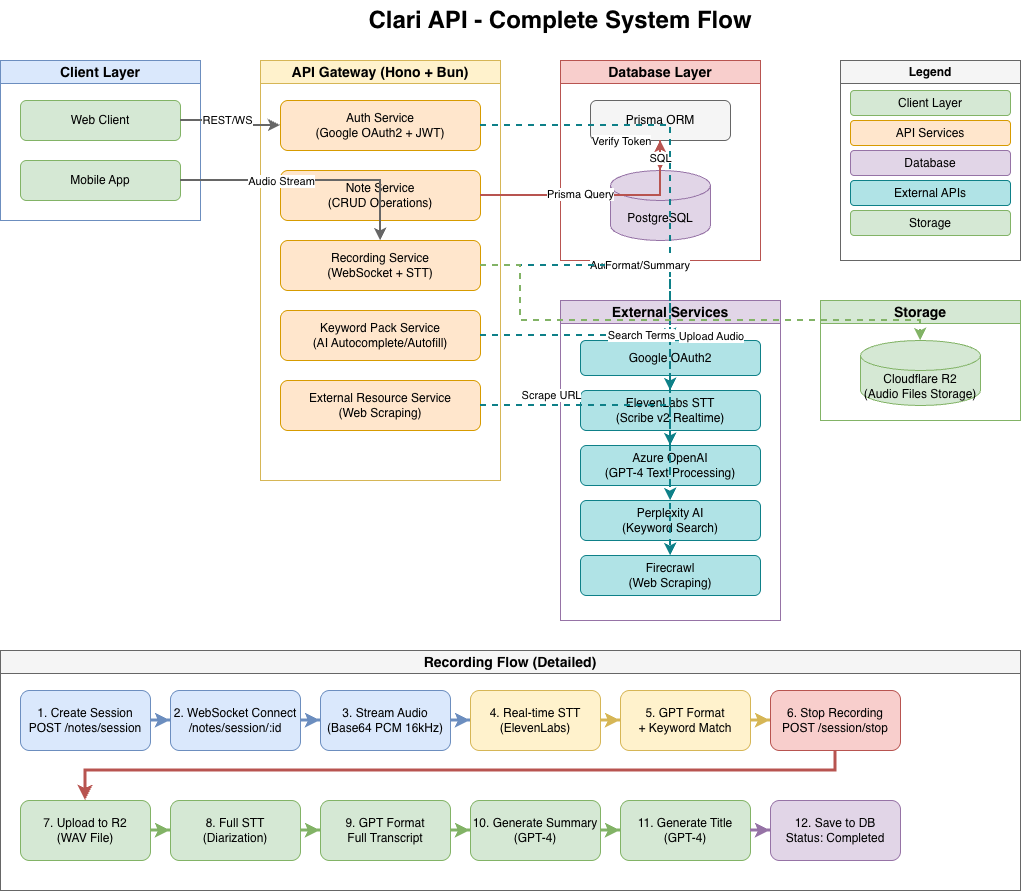

The diagram above was exported from draw.io. Its source (the exported page's mxGraphModel, read from the mxfile embedded in the PNG):
<mxGraphModel dx="1219" dy="1179" grid="1" gridSize="10" guides="1" tooltips="1" connect="1" arrows="1" fold="1" page="1" pageScale="1" pageWidth="1169" pageHeight="827" math="0" shadow="0">
  <root>
    <mxCell id="0" />
    <mxCell id="1" parent="0" />
    <mxCell id="title" parent="1" style="text;html=1;strokeColor=none;fillColor=none;align=center;verticalAlign=middle;whiteSpace=wrap;rounded=0;fontSize=24;fontStyle=1" value="Clari API - Complete System Flow" vertex="1">
      <mxGeometry height="40" width="400" x="400" y="20" as="geometry" />
    </mxCell>
    <mxCell id="client-layer" parent="1" style="swimlane;whiteSpace=wrap;html=1;fillColor=#dae8fc;strokeColor=#6c8ebf;fontSize=14;fontStyle=1" value="Client Layer" vertex="1">
      <mxGeometry height="160" width="200" x="40" y="80" as="geometry" />
    </mxCell>
    <mxCell id="web-client" parent="client-layer" style="rounded=1;whiteSpace=wrap;html=1;fillColor=#d5e8d4;strokeColor=#82b366;" value="Web Client" vertex="1">
      <mxGeometry height="40" width="160" x="20" y="40" as="geometry" />
    </mxCell>
    <mxCell id="mobile-client" parent="client-layer" style="rounded=1;whiteSpace=wrap;html=1;fillColor=#d5e8d4;strokeColor=#82b366;" value="Mobile App" vertex="1">
      <mxGeometry height="40" width="160" x="20" y="100" as="geometry" />
    </mxCell>
    <mxCell id="api-layer" parent="1" style="swimlane;whiteSpace=wrap;html=1;fillColor=#fff2cc;strokeColor=#d6b656;fontSize=14;fontStyle=1" value="API Gateway (Hono + Bun)" vertex="1">
      <mxGeometry height="420" width="240" x="300" y="80" as="geometry" />
    </mxCell>
    <mxCell id="auth-service" parent="api-layer" style="rounded=1;whiteSpace=wrap;html=1;fillColor=#ffe6cc;strokeColor=#d79b00;" value="Auth Service&#10;(Google OAuth2 + JWT)" vertex="1">
      <mxGeometry height="50" width="200" x="20" y="40" as="geometry" />
    </mxCell>
    <mxCell id="note-service" parent="api-layer" style="rounded=1;whiteSpace=wrap;html=1;fillColor=#ffe6cc;strokeColor=#d79b00;" value="Note Service&#10;(CRUD Operations)" vertex="1">
      <mxGeometry height="50" width="200" x="20" y="110" as="geometry" />
    </mxCell>
    <mxCell id="recording-service" parent="api-layer" style="rounded=1;whiteSpace=wrap;html=1;fillColor=#ffe6cc;strokeColor=#d79b00;" value="Recording Service&#10;(WebSocket + STT)" vertex="1">
      <mxGeometry height="50" width="200" x="20" y="180" as="geometry" />
    </mxCell>
    <mxCell id="keyword-service" parent="api-layer" style="rounded=1;whiteSpace=wrap;html=1;fillColor=#ffe6cc;strokeColor=#d79b00;" value="Keyword Pack Service&#10;(AI Autocomplete/Autofill)" vertex="1">
      <mxGeometry height="50" width="200" x="20" y="250" as="geometry" />
    </mxCell>
    <mxCell id="resource-service" parent="api-layer" style="rounded=1;whiteSpace=wrap;html=1;fillColor=#ffe6cc;strokeColor=#d79b00;" value="External Resource Service&#10;(Web Scraping)" vertex="1">
      <mxGeometry height="50" width="200" x="20" y="320" as="geometry" />
    </mxCell>
    <mxCell id="db-layer" parent="1" style="swimlane;whiteSpace=wrap;html=1;fillColor=#f8cecc;strokeColor=#b85450;fontSize=14;fontStyle=1" value="Database Layer" vertex="1">
      <mxGeometry height="200" width="200" x="600" y="80" as="geometry" />
    </mxCell>
    <mxCell id="prisma" parent="db-layer" style="rounded=1;whiteSpace=wrap;html=1;fillColor=#f5f5f5;strokeColor=#666666;" value="Prisma ORM" vertex="1">
      <mxGeometry height="40" width="140" x="30" y="40" as="geometry" />
    </mxCell>
    <mxCell id="postgres" parent="db-layer" style="shape=cylinder3;whiteSpace=wrap;html=1;boundedLbl=1;backgroundOutline=1;size=15;fillColor=#e1d5e7;strokeColor=#9673a6;" value="PostgreSQL" vertex="1">
      <mxGeometry height="70" width="100" x="50" y="110" as="geometry" />
    </mxCell>
    <mxCell id="external-layer" parent="1" style="swimlane;whiteSpace=wrap;html=1;fillColor=#e1d5e7;strokeColor=#9673a6;fontSize=14;fontStyle=1" value="External Services" vertex="1">
      <mxGeometry height="320" width="220" x="600" y="320" as="geometry" />
    </mxCell>
    <mxCell id="google-oauth" parent="external-layer" style="rounded=1;whiteSpace=wrap;html=1;fillColor=#b0e3e6;strokeColor=#0e8088;" value="Google OAuth2" vertex="1">
      <mxGeometry height="35" width="180" x="20" y="40" as="geometry" />
    </mxCell>
    <mxCell id="elevenlabs" parent="external-layer" style="rounded=1;whiteSpace=wrap;html=1;fillColor=#b0e3e6;strokeColor=#0e8088;" value="ElevenLabs STT&#10;(Scribe v2 Realtime)" vertex="1">
      <mxGeometry height="40" width="180" x="20" y="90" as="geometry" />
    </mxCell>
    <mxCell id="azure-openai" parent="external-layer" style="rounded=1;whiteSpace=wrap;html=1;fillColor=#b0e3e6;strokeColor=#0e8088;" value="Azure OpenAI&#10;(GPT-4 Text Processing)" vertex="1">
      <mxGeometry height="40" width="180" x="20" y="145" as="geometry" />
    </mxCell>
    <mxCell id="perplexity" parent="external-layer" style="rounded=1;whiteSpace=wrap;html=1;fillColor=#b0e3e6;strokeColor=#0e8088;" value="Perplexity AI&#10;(Keyword Search)" vertex="1">
      <mxGeometry height="40" width="180" x="20" y="200" as="geometry" />
    </mxCell>
    <mxCell id="firecrawl" parent="external-layer" style="rounded=1;whiteSpace=wrap;html=1;fillColor=#b0e3e6;strokeColor=#0e8088;" value="Firecrawl&#10;(Web Scraping)" vertex="1">
      <mxGeometry height="40" width="180" x="20" y="255" as="geometry" />
    </mxCell>
    <mxCell id="storage-layer" parent="1" style="swimlane;whiteSpace=wrap;html=1;fillColor=#d5e8d4;strokeColor=#82b366;fontSize=14;fontStyle=1" value="Storage" vertex="1">
      <mxGeometry height="120" width="200" x="860" y="320" as="geometry" />
    </mxCell>
    <mxCell id="r2-storage" parent="storage-layer" style="shape=cylinder3;whiteSpace=wrap;html=1;boundedLbl=1;backgroundOutline=1;size=15;fillColor=#d5e8d4;strokeColor=#82b366;" value="Cloudflare R2&#10;(Audio Files Storage)" vertex="1">
      <mxGeometry height="65" width="120" x="40" y="40" as="geometry" />
    </mxCell>
    <mxCell id="flow-section" parent="1" style="swimlane;whiteSpace=wrap;html=1;fillColor=#f5f5f5;strokeColor=#666666;fontSize=14;fontStyle=1" value="Recording Flow (Detailed)" vertex="1">
      <mxGeometry height="240" width="1020" x="40" y="670" as="geometry" />
    </mxCell>
    <mxCell id="flow-1" parent="flow-section" style="rounded=1;whiteSpace=wrap;html=1;fillColor=#dae8fc;strokeColor=#6c8ebf;" value="1. Create Session&#10;POST /notes/session" vertex="1">
      <mxGeometry height="60" width="130" x="20" y="40" as="geometry" />
    </mxCell>
    <mxCell id="flow-2" parent="flow-section" style="rounded=1;whiteSpace=wrap;html=1;fillColor=#dae8fc;strokeColor=#6c8ebf;" value="2. WebSocket Connect&#10;/notes/session/:id" vertex="1">
      <mxGeometry height="60" width="130" x="170" y="40" as="geometry" />
    </mxCell>
    <mxCell id="flow-3" parent="flow-section" style="rounded=1;whiteSpace=wrap;html=1;fillColor=#dae8fc;strokeColor=#6c8ebf;" value="3. Stream Audio&#10;(Base64 PCM 16kHz)" vertex="1">
      <mxGeometry height="60" width="130" x="320" y="40" as="geometry" />
    </mxCell>
    <mxCell id="flow-4" parent="flow-section" style="rounded=1;whiteSpace=wrap;html=1;fillColor=#fff2cc;strokeColor=#d6b656;" value="4. Real-time STT&#10;(ElevenLabs)" vertex="1">
      <mxGeometry height="60" width="130" x="470" y="40" as="geometry" />
    </mxCell>
    <mxCell id="flow-5" parent="flow-section" style="rounded=1;whiteSpace=wrap;html=1;fillColor=#fff2cc;strokeColor=#d6b656;" value="5. GPT Format&#10;+ Keyword Match" vertex="1">
      <mxGeometry height="60" width="130" x="620" y="40" as="geometry" />
    </mxCell>
    <mxCell id="flow-6" parent="flow-section" style="rounded=1;whiteSpace=wrap;html=1;fillColor=#f8cecc;strokeColor=#b85450;" value="6. Stop Recording&#10;POST /session/stop" vertex="1">
      <mxGeometry height="60" width="130" x="770" y="40" as="geometry" />
    </mxCell>
    <mxCell id="flow-7" parent="flow-section" style="rounded=1;whiteSpace=wrap;html=1;fillColor=#d5e8d4;strokeColor=#82b366;" value="7. Upload to R2&#10;(WAV File)" vertex="1">
      <mxGeometry height="60" width="130" x="20" y="150" as="geometry" />
    </mxCell>
    <mxCell id="flow-8" parent="flow-section" style="rounded=1;whiteSpace=wrap;html=1;fillColor=#d5e8d4;strokeColor=#82b366;" value="8. Full STT&#10;(Diarization)" vertex="1">
      <mxGeometry height="60" width="130" x="170" y="150" as="geometry" />
    </mxCell>
    <mxCell id="flow-9" parent="flow-section" style="rounded=1;whiteSpace=wrap;html=1;fillColor=#d5e8d4;strokeColor=#82b366;" value="9. GPT Format&#10;Full Transcript" vertex="1">
      <mxGeometry height="60" width="130" x="320" y="150" as="geometry" />
    </mxCell>
    <mxCell id="flow-10" parent="flow-section" style="rounded=1;whiteSpace=wrap;html=1;fillColor=#d5e8d4;strokeColor=#82b366;" value="10. Generate Summary&#10;(GPT-4)" vertex="1">
      <mxGeometry height="60" width="130" x="470" y="150" as="geometry" />
    </mxCell>
    <mxCell id="flow-11" parent="flow-section" style="rounded=1;whiteSpace=wrap;html=1;fillColor=#d5e8d4;strokeColor=#82b366;" value="11. Generate Title&#10;(GPT-4)" vertex="1">
      <mxGeometry height="60" width="130" x="620" y="150" as="geometry" />
    </mxCell>
    <mxCell id="flow-12" parent="flow-section" style="rounded=1;whiteSpace=wrap;html=1;fillColor=#e1d5e7;strokeColor=#9673a6;" value="12. Save to DB&#10;Status: Completed" vertex="1">
      <mxGeometry height="60" width="130" x="770" y="150" as="geometry" />
    </mxCell>
    <mxCell id="flow-arrow-7" edge="1" parent="flow-section" source="flow-7" style="edgeStyle=orthogonalEdgeStyle;rounded=0;orthogonalLoop=1;jettySize=auto;html=1;strokeWidth=3;strokeColor=#82b366;" target="flow-8">
      <mxGeometry relative="1" as="geometry" />
    </mxCell>
    <mxCell id="flow-arrow-8" edge="1" parent="flow-section" source="flow-8" style="edgeStyle=orthogonalEdgeStyle;rounded=0;orthogonalLoop=1;jettySize=auto;html=1;strokeWidth=3;strokeColor=#82b366;" target="flow-9">
      <mxGeometry relative="1" as="geometry" />
    </mxCell>
    <mxCell id="flow-arrow-9" edge="1" parent="flow-section" source="flow-9" style="edgeStyle=orthogonalEdgeStyle;rounded=0;orthogonalLoop=1;jettySize=auto;html=1;strokeWidth=3;strokeColor=#82b366;" target="flow-10">
      <mxGeometry relative="1" as="geometry" />
    </mxCell>
    <mxCell id="flow-arrow-10" edge="1" parent="flow-section" source="flow-10" style="edgeStyle=orthogonalEdgeStyle;rounded=0;orthogonalLoop=1;jettySize=auto;html=1;strokeWidth=3;strokeColor=#82b366;" target="flow-11">
      <mxGeometry relative="1" as="geometry" />
    </mxCell>
    <mxCell id="flow-arrow-11" edge="1" parent="flow-section" source="flow-11" style="edgeStyle=orthogonalEdgeStyle;rounded=0;orthogonalLoop=1;jettySize=auto;html=1;strokeWidth=3;strokeColor=#9673a6;" target="flow-12">
      <mxGeometry relative="1" as="geometry" />
    </mxCell>
    <mxCell id="arrow-1" edge="1" parent="1" source="web-client" style="edgeStyle=orthogonalEdgeStyle;rounded=0;orthogonalLoop=1;jettySize=auto;html=1;strokeWidth=2;strokeColor=#666666;" target="auth-service">
      <mxGeometry relative="1" as="geometry" />
    </mxCell>
    <mxCell id="arrow-1-label" connectable="0" parent="arrow-1" style="edgeLabel;html=1;align=center;verticalAlign=middle;resizable=0;points=[];" value="REST/WS" vertex="1">
      <mxGeometry relative="1" x="-0.1" y="1" as="geometry">
        <mxPoint as="offset" />
      </mxGeometry>
    </mxCell>
    <mxCell id="arrow-2" edge="1" parent="1" source="mobile-client" style="edgeStyle=orthogonalEdgeStyle;rounded=0;orthogonalLoop=1;jettySize=auto;html=1;strokeWidth=2;strokeColor=#666666;" target="recording-service">
      <mxGeometry relative="1" as="geometry" />
    </mxCell>
    <mxCell id="arrow-2-label" connectable="0" parent="arrow-2" style="edgeLabel;html=1;align=center;verticalAlign=middle;resizable=0;points=[];" value="Audio Stream" vertex="1">
      <mxGeometry relative="1" x="-0.1" y="1" as="geometry">
        <mxPoint x="-17" y="1" as="offset" />
      </mxGeometry>
    </mxCell>
    <mxCell id="arrow-3" edge="1" parent="1" source="note-service" style="edgeStyle=orthogonalEdgeStyle;rounded=0;orthogonalLoop=1;jettySize=auto;html=1;strokeWidth=2;strokeColor=#b85450;" target="prisma">
      <mxGeometry relative="1" as="geometry" />
    </mxCell>
    <mxCell id="arrow-3-label" connectable="0" parent="arrow-3" style="edgeLabel;html=1;align=center;verticalAlign=middle;resizable=0;points=[];" value="Prisma Query" vertex="1">
      <mxGeometry relative="1" x="-0.1" y="1" as="geometry">
        <mxPoint x="-6" y="-1" as="offset" />
      </mxGeometry>
    </mxCell>
    <mxCell id="arrow-4" edge="1" parent="1" source="prisma" style="edgeStyle=orthogonalEdgeStyle;rounded=0;orthogonalLoop=1;jettySize=auto;html=1;strokeWidth=2;strokeColor=#b85450;" target="postgres">
      <mxGeometry relative="1" as="geometry" />
    </mxCell>
    <mxCell id="arrow-4-label" connectable="0" parent="arrow-4" style="edgeLabel;html=1;align=center;verticalAlign=middle;resizable=0;points=[];" value="SQL" vertex="1">
      <mxGeometry relative="1" x="-0.1" y="1" as="geometry">
        <mxPoint as="offset" />
      </mxGeometry>
    </mxCell>
    <mxCell id="arrow-5" edge="1" parent="1" source="auth-service" style="edgeStyle=orthogonalEdgeStyle;rounded=0;orthogonalLoop=1;jettySize=auto;html=1;strokeWidth=2;strokeColor=#0e8088;dashed=1;" target="google-oauth">
      <mxGeometry relative="1" as="geometry" />
    </mxCell>
    <mxCell id="arrow-5-label" connectable="0" parent="arrow-5" style="edgeLabel;html=1;align=center;verticalAlign=middle;resizable=0;points=[];" value="Verify Token" vertex="1">
      <mxGeometry relative="1" x="-0.1" y="1" as="geometry">
        <mxPoint x="-42" y="16" as="offset" />
      </mxGeometry>
    </mxCell>
    <mxCell id="arrow-6" edge="1" parent="1" source="recording-service" style="edgeStyle=orthogonalEdgeStyle;rounded=0;orthogonalLoop=1;jettySize=auto;html=1;strokeWidth=2;strokeColor=#0e8088;dashed=1;" target="elevenlabs">
      <mxGeometry relative="1" as="geometry" />
    </mxCell>
    <mxCell id="arrow-6-label" connectable="0" parent="arrow-6" style="edgeLabel;html=1;align=center;verticalAlign=middle;resizable=0;points=[];" value="Audio → Text" vertex="1">
      <mxGeometry relative="1" x="-0.1" y="1" as="geometry">
        <mxPoint as="offset" />
      </mxGeometry>
    </mxCell>
    <mxCell id="arrow-7" edge="1" parent="1" source="recording-service" style="edgeStyle=orthogonalEdgeStyle;rounded=0;orthogonalLoop=1;jettySize=auto;html=1;strokeWidth=2;strokeColor=#0e8088;dashed=1;" target="azure-openai">
      <mxGeometry relative="1" as="geometry" />
    </mxCell>
    <mxCell id="arrow-7-label" connectable="0" parent="arrow-7" style="edgeLabel;html=1;align=center;verticalAlign=middle;resizable=0;points=[];" value="Format/Summary" vertex="1">
      <mxGeometry relative="1" x="-0.1" y="1" as="geometry">
        <mxPoint as="offset" />
      </mxGeometry>
    </mxCell>
    <mxCell id="arrow-8" edge="1" parent="1" source="keyword-service" style="edgeStyle=orthogonalEdgeStyle;rounded=0;orthogonalLoop=1;jettySize=auto;html=1;strokeWidth=2;strokeColor=#0e8088;dashed=1;" target="perplexity">
      <mxGeometry relative="1" as="geometry" />
    </mxCell>
    <mxCell id="arrow-8-label" connectable="0" parent="arrow-8" style="edgeLabel;html=1;align=center;verticalAlign=middle;resizable=0;points=[];" value="Search Terms" vertex="1">
      <mxGeometry relative="1" x="-0.1" y="1" as="geometry">
        <mxPoint as="offset" />
      </mxGeometry>
    </mxCell>
    <mxCell id="arrow-9" edge="1" parent="1" source="resource-service" style="edgeStyle=orthogonalEdgeStyle;rounded=0;orthogonalLoop=1;jettySize=auto;html=1;strokeWidth=2;strokeColor=#0e8088;dashed=1;" target="firecrawl">
      <mxGeometry relative="1" as="geometry" />
    </mxCell>
    <mxCell id="arrow-9-label" connectable="0" parent="arrow-9" style="edgeLabel;html=1;align=center;verticalAlign=middle;resizable=0;points=[];" value="Scrape URL" vertex="1">
      <mxGeometry relative="1" x="-0.1" y="1" as="geometry">
        <mxPoint x="-83" y="-10" as="offset" />
      </mxGeometry>
    </mxCell>
    <mxCell id="arrow-10" edge="1" parent="1" source="recording-service" style="edgeStyle=orthogonalEdgeStyle;rounded=0;orthogonalLoop=1;jettySize=auto;html=1;strokeWidth=2;strokeColor=#82b366;dashed=1;" target="r2-storage">
      <mxGeometry relative="1" as="geometry">
        <Array as="points">
          <mxPoint x="560" y="340" />
          <mxPoint x="960" y="340" />
        </Array>
      </mxGeometry>
    </mxCell>
    <mxCell id="arrow-10-label" connectable="0" parent="arrow-10" style="edgeLabel;html=1;align=center;verticalAlign=middle;resizable=0;points=[];" value="Upload Audio" vertex="1">
      <mxGeometry relative="1" x="-0.1" y="1" as="geometry">
        <mxPoint x="53" y="16" as="offset" />
      </mxGeometry>
    </mxCell>
    <mxCell id="flow-arrow-1" edge="1" parent="1" source="flow-1" style="edgeStyle=orthogonalEdgeStyle;rounded=0;orthogonalLoop=1;jettySize=auto;html=1;strokeWidth=3;strokeColor=#6c8ebf;" target="flow-2">
      <mxGeometry relative="1" as="geometry" />
    </mxCell>
    <mxCell id="flow-arrow-2" edge="1" parent="1" source="flow-2" style="edgeStyle=orthogonalEdgeStyle;rounded=0;orthogonalLoop=1;jettySize=auto;html=1;strokeWidth=3;strokeColor=#6c8ebf;" target="flow-3">
      <mxGeometry relative="1" as="geometry" />
    </mxCell>
    <mxCell id="flow-arrow-3" edge="1" parent="1" source="flow-3" style="edgeStyle=orthogonalEdgeStyle;rounded=0;orthogonalLoop=1;jettySize=auto;html=1;strokeWidth=3;strokeColor=#6c8ebf;" target="flow-4">
      <mxGeometry relative="1" as="geometry" />
    </mxCell>
    <mxCell id="flow-arrow-4" edge="1" parent="1" source="flow-4" style="edgeStyle=orthogonalEdgeStyle;rounded=0;orthogonalLoop=1;jettySize=auto;html=1;strokeWidth=3;strokeColor=#d6b656;" target="flow-5">
      <mxGeometry relative="1" as="geometry" />
    </mxCell>
    <mxCell id="flow-arrow-5" edge="1" parent="1" source="flow-5" style="edgeStyle=orthogonalEdgeStyle;rounded=0;orthogonalLoop=1;jettySize=auto;html=1;strokeWidth=3;strokeColor=#d6b656;" target="flow-6">
      <mxGeometry relative="1" as="geometry" />
    </mxCell>
    <mxCell id="flow-arrow-6" edge="1" parent="1" source="flow-6" style="edgeStyle=orthogonalEdgeStyle;rounded=0;orthogonalLoop=1;jettySize=auto;html=1;strokeWidth=3;strokeColor=#b85450;" target="flow-7">
      <mxGeometry relative="1" as="geometry">
        <Array as="points">
          <mxPoint x="875" y="790" />
          <mxPoint x="125" y="790" />
        </Array>
      </mxGeometry>
    </mxCell>
    <mxCell id="legend" parent="1" style="swimlane;whiteSpace=wrap;html=1;fillColor=#f5f5f5;strokeColor=#666666;fontSize=12;fontStyle=1" value="Legend" vertex="1">
      <mxGeometry height="200" width="180" x="880" y="80" as="geometry" />
    </mxCell>
    <mxCell id="legend-1" parent="legend" style="rounded=1;whiteSpace=wrap;html=1;fillColor=#d5e8d4;strokeColor=#82b366;" value="Client Layer" vertex="1">
      <mxGeometry height="25" width="160" x="10" y="30" as="geometry" />
    </mxCell>
    <mxCell id="legend-2" parent="legend" style="rounded=1;whiteSpace=wrap;html=1;fillColor=#ffe6cc;strokeColor=#d79b00;" value="API Services" vertex="1">
      <mxGeometry height="25" width="160" x="10" y="60" as="geometry" />
    </mxCell>
    <mxCell id="legend-3" parent="legend" style="rounded=1;whiteSpace=wrap;html=1;fillColor=#e1d5e7;strokeColor=#9673a6;" value="Database" vertex="1">
      <mxGeometry height="25" width="160" x="10" y="90" as="geometry" />
    </mxCell>
    <mxCell id="legend-4" parent="legend" style="rounded=1;whiteSpace=wrap;html=1;fillColor=#b0e3e6;strokeColor=#0e8088;" value="External APIs" vertex="1">
      <mxGeometry height="25" width="160" x="10" y="120" as="geometry" />
    </mxCell>
    <mxCell id="legend-5" parent="legend" style="rounded=1;whiteSpace=wrap;html=1;fillColor=#d5e8d4;strokeColor=#82b366;" value="Storage" vertex="1">
      <mxGeometry height="25" width="160" x="10" y="150" as="geometry" />
    </mxCell>
  </root>
</mxGraphModel>